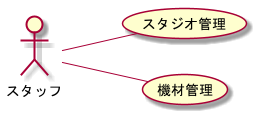

The diagram above was rendered by PlantUML. Its source (embedded in the PNG):
@startuml BusinessUsecase

left to right direction

actor スタッフ

スタッフ -- (スタジオ管理)
スタッフ -- (機材管理)

@enduml